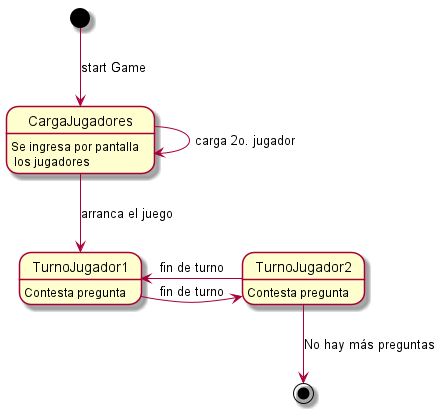

The diagram above was rendered by PlantUML. Its source (embedded in the PNG):
@startuml

[*] --> CargaJugadores : start Game

CargaJugadores : Se ingresa por pantalla\n los jugadores
TurnoJugador1 : Contesta pregunta
TurnoJugador2 : Contesta pregunta

CargaJugadores --> CargaJugadores : carga 2o. jugador

CargaJugadores --> TurnoJugador1 : arranca el juego

TurnoJugador1 --right> TurnoJugador2 : fin de turno
TurnoJugador2 --left> TurnoJugador1 : fin de turno

TurnoJugador2 --down> [*] : No hay más preguntas

@enduml